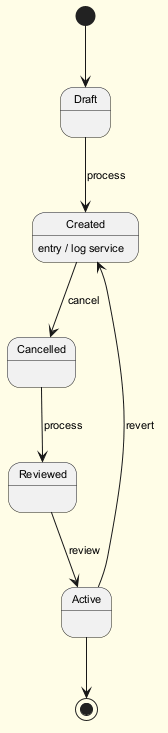

The diagram above was rendered by PlantUML. Its source (embedded in the PNG):
@startuml
skinparam backgroundColor #FFFDE7
skinparam classBackgroundColor #FFF9C4
skinparam classBorderColor #F57F17
skinparam defaultFontSize 11
[*] --> Draft
Draft --> Created : process
Created --> Cancelled : cancel
Created : entry / log service
Cancelled --> Reviewed : process
Reviewed --> Active : review
Active --> Created : revert
Active --> [*]
@enduml